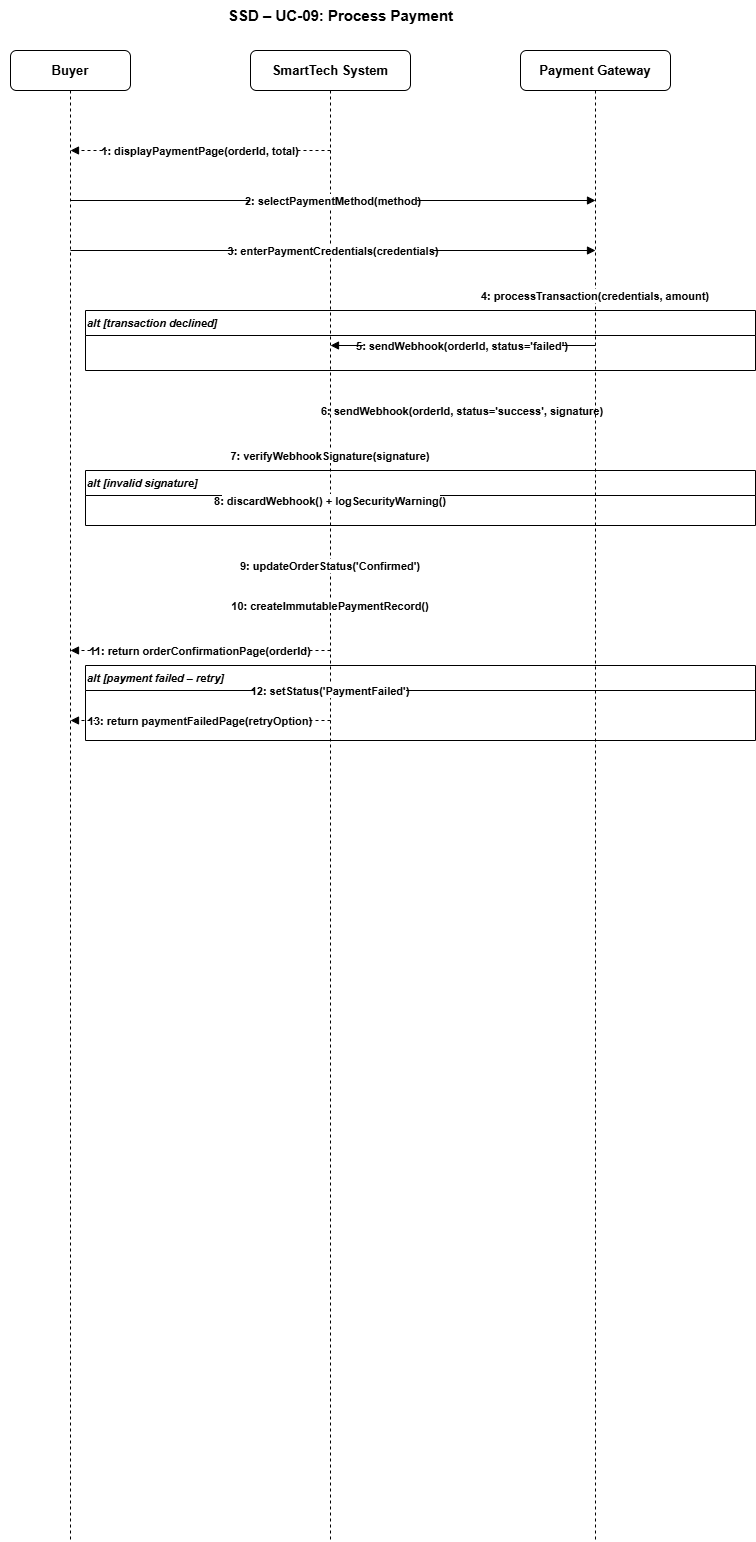

The diagram above was exported from draw.io. Its source (the exported page's mxGraphModel, read from the mxfile embedded in the PNG):
<mxGraphModel dx="-2295" dy="451" grid="1" gridSize="10" guides="1" tooltips="1" connect="1" arrows="1" fold="1" page="1" pageScale="1" pageWidth="1654" pageHeight="2336" math="0" shadow="0">
  <root>
    <mxCell id="0" />
    <mxCell id="1" parent="0" />
    <mxCell id="s5_title" parent="1" style="text;html=1;strokeColor=none;fillColor=none;align=center;fontSize=15;fontStyle=1;" value="SSD – UC-09: Process Payment" vertex="1">
      <mxGeometry height="30" width="680" x="3780" y="10" as="geometry" />
    </mxCell>
    <mxCell id="s5_buyer_h" parent="1" style="rounded=1;whiteSpace=wrap;html=1;fillColor=#ffffff;strokeColor=#000000;fontSize=13;fontStyle=1;" value="Buyer" vertex="1">
      <mxGeometry height="40" width="120" x="3790" y="60" as="geometry" />
    </mxCell>
    <mxCell id="s5_sys_h" parent="1" style="rounded=1;whiteSpace=wrap;html=1;fillColor=#ffffff;strokeColor=#000000;fontSize=13;fontStyle=1;" value="SmartTech System" vertex="1">
      <mxGeometry height="40" width="160" x="4030" y="60" as="geometry" />
    </mxCell>
    <mxCell id="s5_pay_h" parent="1" style="rounded=1;whiteSpace=wrap;html=1;fillColor=#ffffff;strokeColor=#000000;fontSize=13;fontStyle=1;" value="Payment Gateway" vertex="1">
      <mxGeometry height="40" width="150" x="4300" y="60" as="geometry" />
    </mxCell>
    <mxCell id="s5_buyer_l" edge="1" parent="1" style="endArrow=none;dashed=1;strokeColor=#000000;strokeWidth=1;">
      <mxGeometry relative="1" as="geometry">
        <mxPoint x="3850" y="100" as="sourcePoint" />
        <mxPoint x="3850" y="1550" as="targetPoint" />
      </mxGeometry>
    </mxCell>
    <mxCell id="s5_sys_l" edge="1" parent="1" style="endArrow=none;dashed=1;strokeColor=#000000;strokeWidth=1;">
      <mxGeometry relative="1" as="geometry">
        <mxPoint x="4110" y="100" as="sourcePoint" />
        <mxPoint x="4110" y="1550" as="targetPoint" />
      </mxGeometry>
    </mxCell>
    <mxCell id="s5_pay_l" edge="1" parent="1" style="endArrow=none;dashed=1;strokeColor=#000000;strokeWidth=1;">
      <mxGeometry relative="1" as="geometry">
        <mxPoint x="4375" y="100" as="sourcePoint" />
        <mxPoint x="4375" y="1550" as="targetPoint" />
      </mxGeometry>
    </mxCell>
    <mxCell id="s5_m1" edge="1" parent="1" style="endArrow=block;endFill=1;strokeColor=#000000;fontSize=11;fontStyle=1;dashed=1;align=center;" value="1: displayPaymentPage(orderId, total)">
      <mxGeometry relative="1" as="geometry">
        <mxPoint x="4110" y="160" as="sourcePoint" />
        <mxPoint x="3850" y="160" as="targetPoint" />
      </mxGeometry>
    </mxCell>
    <mxCell id="s5_m2" edge="1" parent="1" style="endArrow=block;endFill=1;strokeColor=#000000;fontSize=11;fontStyle=1;align=center;" value="2: selectPaymentMethod(method)">
      <mxGeometry relative="1" as="geometry">
        <mxPoint x="3850" y="210" as="sourcePoint" />
        <mxPoint x="4375" y="210" as="targetPoint" />
      </mxGeometry>
    </mxCell>
    <mxCell id="s5_m3" edge="1" parent="1" style="endArrow=block;endFill=1;strokeColor=#000000;fontSize=11;fontStyle=1;align=center;" value="3: enterPaymentCredentials(credentials)">
      <mxGeometry relative="1" as="geometry">
        <mxPoint x="3850" y="260" as="sourcePoint" />
        <mxPoint x="4375" y="260" as="targetPoint" />
      </mxGeometry>
    </mxCell>
    <mxCell id="s5_m4" edge="1" parent="1" style="endArrow=open;endFill=0;strokeColor=#000000;fontSize=11;fontStyle=1;dashed=1;align=center;" value="4: processTransaction(credentials, amount)">
      <mxGeometry relative="1" as="geometry">
        <mxPoint x="4375" y="305" as="sourcePoint" />
        <mxPoint x="4375" y="305" as="targetPoint" />
      </mxGeometry>
    </mxCell>
    <mxCell id="s5_alt1" parent="1" style="swimlane;startSize=25;fillColor=none;strokeColor=#000000;fontSize=11;fontStyle=3;align=left;" value="alt [transaction declined]" vertex="1">
      <mxGeometry height="60" width="670" x="3865" y="320" as="geometry" />
    </mxCell>
    <mxCell id="s5_m5" edge="1" parent="1" style="endArrow=block;endFill=1;strokeColor=#000000;fontSize=11;fontStyle=1;align=center;" value="5: sendWebhook(orderId, status='failed')">
      <mxGeometry relative="1" as="geometry">
        <mxPoint x="4375" y="355" as="sourcePoint" />
        <mxPoint x="4110" y="355" as="targetPoint" />
      </mxGeometry>
    </mxCell>
    <mxCell id="s5_m6" edge="1" parent="1" style="endArrow=block;endFill=1;strokeColor=#000000;fontSize=11;fontStyle=1;align=center;" value="6: sendWebhook(orderId, status='success', signature)">
      <mxGeometry relative="1" as="geometry">
        <mxPoint x="4375" y="420" as="sourcePoint" />
        <mxPoint x="4110" y="420" as="targetPoint" />
      </mxGeometry>
    </mxCell>
    <mxCell id="s5_m7" edge="1" parent="1" style="endArrow=open;endFill=0;strokeColor=#000000;fontSize=11;fontStyle=1;dashed=1;align=center;" value="7: verifyWebhookSignature(signature)">
      <mxGeometry relative="1" as="geometry">
        <mxPoint x="4110" y="465" as="sourcePoint" />
        <mxPoint x="4110" y="465" as="targetPoint" />
      </mxGeometry>
    </mxCell>
    <mxCell id="s5_alt2" parent="1" style="swimlane;startSize=25;fillColor=none;strokeColor=#000000;fontSize=11;fontStyle=3;align=left;" value="alt [invalid signature]" vertex="1">
      <mxGeometry height="55" width="670" x="3865" y="480" as="geometry" />
    </mxCell>
    <mxCell id="s5_m8" edge="1" parent="1" style="endArrow=open;endFill=0;strokeColor=#000000;fontSize=11;fontStyle=1;dashed=1;align=center;" value="8: discardWebhook() + logSecurityWarning()">
      <mxGeometry relative="1" as="geometry">
        <mxPoint x="4110" y="510" as="sourcePoint" />
        <mxPoint x="4110" y="510" as="targetPoint" />
      </mxGeometry>
    </mxCell>
    <mxCell id="s5_m9" edge="1" parent="1" style="endArrow=open;endFill=0;strokeColor=#000000;fontSize=11;fontStyle=1;dashed=1;align=center;" value="9: updateOrderStatus('Confirmed')">
      <mxGeometry relative="1" as="geometry">
        <mxPoint x="4110" y="575" as="sourcePoint" />
        <mxPoint x="4110" y="575" as="targetPoint" />
      </mxGeometry>
    </mxCell>
    <mxCell id="s5_m10" edge="1" parent="1" style="endArrow=open;endFill=0;strokeColor=#000000;fontSize=11;fontStyle=1;dashed=1;align=center;" value="10: createImmutablePaymentRecord()">
      <mxGeometry relative="1" as="geometry">
        <mxPoint x="4110" y="615" as="sourcePoint" />
        <mxPoint x="4110" y="615" as="targetPoint" />
      </mxGeometry>
    </mxCell>
    <mxCell id="s5_m11" edge="1" parent="1" style="endArrow=block;endFill=1;strokeColor=#000000;fontSize=11;fontStyle=1;dashed=1;align=center;" value="11: return orderConfirmationPage(orderId)">
      <mxGeometry relative="1" as="geometry">
        <mxPoint x="4110" y="660" as="sourcePoint" />
        <mxPoint x="3850" y="660" as="targetPoint" />
      </mxGeometry>
    </mxCell>
    <mxCell id="s5_alt3" parent="1" style="swimlane;startSize=25;fillColor=none;strokeColor=#000000;fontSize=11;fontStyle=3;align=left;" value="alt [payment failed – retry]" vertex="1">
      <mxGeometry height="75" width="670" x="3865" y="675" as="geometry" />
    </mxCell>
    <mxCell id="s5_m12" edge="1" parent="1" style="endArrow=open;endFill=0;strokeColor=#000000;fontSize=11;fontStyle=1;dashed=1;align=center;" value="12: setStatus('PaymentFailed')">
      <mxGeometry relative="1" as="geometry">
        <mxPoint x="4110" y="700" as="sourcePoint" />
        <mxPoint x="4110" y="700" as="targetPoint" />
      </mxGeometry>
    </mxCell>
    <mxCell id="s5_m13" edge="1" parent="1" style="endArrow=block;endFill=1;strokeColor=#000000;fontSize=11;fontStyle=1;dashed=1;align=center;" value="13: return paymentFailedPage(retryOption)">
      <mxGeometry relative="1" as="geometry">
        <mxPoint x="4110" y="730" as="sourcePoint" />
        <mxPoint x="3850" y="730" as="targetPoint" />
      </mxGeometry>
    </mxCell>
  </root>
</mxGraphModel>